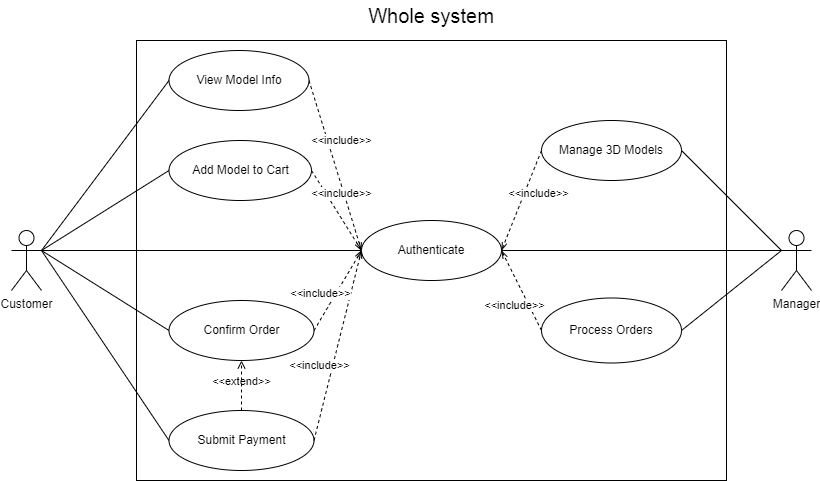

The diagram above was exported from draw.io. Its source (the exported page's mxGraphModel, read from the mxfile embedded in the PNG):
<mxGraphModel dx="1050" dy="566" grid="1" gridSize="10" guides="1" tooltips="1" connect="1" arrows="1" fold="1" page="1" pageScale="1" pageWidth="850" pageHeight="1100" math="0" shadow="0">
  <root>
    <mxCell id="0" />
    <mxCell id="1" parent="0" />
    <mxCell id="6lj1cLejIFESWYWrrnls-1" value="" style="rounded=0;whiteSpace=wrap;html=1;" parent="1" vertex="1">
      <mxGeometry x="145" y="180" width="590" height="440" as="geometry" />
    </mxCell>
    <mxCell id="6lj1cLejIFESWYWrrnls-2" value="Customer" style="shape=umlActor;verticalLabelPosition=bottom;verticalAlign=top;html=1;outlineConnect=0;" parent="1" vertex="1">
      <mxGeometry x="20" y="370" width="30" height="60" as="geometry" />
    </mxCell>
    <mxCell id="6lj1cLejIFESWYWrrnls-3" value="Manager" style="shape=umlActor;verticalLabelPosition=bottom;verticalAlign=top;html=1;outlineConnect=0;" parent="1" vertex="1">
      <mxGeometry x="790" y="370" width="30" height="60" as="geometry" />
    </mxCell>
    <mxCell id="6lj1cLejIFESWYWrrnls-4" value="&lt;font style=&quot;font-size: 20px;&quot;&gt;Whole system&lt;/font&gt;" style="text;html=1;strokeColor=none;fillColor=none;align=center;verticalAlign=middle;whiteSpace=wrap;rounded=0;" parent="1" vertex="1">
      <mxGeometry x="305" y="140" width="270" height="30" as="geometry" />
    </mxCell>
    <mxCell id="nt8JQ6feplulXTiRqaFG-2" value="&amp;lt;&amp;lt;include&amp;gt;&amp;gt;" style="rounded=0;orthogonalLoop=1;jettySize=auto;html=1;exitX=1;exitY=0.5;exitDx=0;exitDy=0;entryX=0;entryY=0.5;entryDx=0;entryDy=0;endArrow=openThin;endFill=0;dashed=1;sourcePerimeterSpacing=0;" parent="1" source="6lj1cLejIFESWYWrrnls-5" target="6lj1cLejIFESWYWrrnls-18" edge="1">
      <mxGeometry x="-0.2478" y="13" relative="1" as="geometry">
        <mxPoint as="offset" />
      </mxGeometry>
    </mxCell>
    <mxCell id="6lj1cLejIFESWYWrrnls-5" value="View Model Info" style="ellipse;whiteSpace=wrap;html=1;" parent="1" vertex="1">
      <mxGeometry x="177.5" y="190" width="140" height="60" as="geometry" />
    </mxCell>
    <mxCell id="6lj1cLejIFESWYWrrnls-6" value="Manage 3D Models" style="ellipse;whiteSpace=wrap;html=1;" parent="1" vertex="1">
      <mxGeometry x="550" y="260" width="140" height="60" as="geometry" />
    </mxCell>
    <mxCell id="6lj1cLejIFESWYWrrnls-7" value="Add Model to Cart" style="ellipse;whiteSpace=wrap;html=1;" parent="1" vertex="1">
      <mxGeometry x="177.5" y="280" width="142.5" height="60" as="geometry" />
    </mxCell>
    <mxCell id="6lj1cLejIFESWYWrrnls-8" value="Confirm Order" style="ellipse;whiteSpace=wrap;html=1;" parent="1" vertex="1">
      <mxGeometry x="177.5" y="440" width="145" height="60" as="geometry" />
    </mxCell>
    <mxCell id="6lj1cLejIFESWYWrrnls-9" value="Submit Payment" style="ellipse;whiteSpace=wrap;html=1;" parent="1" vertex="1">
      <mxGeometry x="177.5" y="550" width="145" height="60" as="geometry" />
    </mxCell>
    <mxCell id="6lj1cLejIFESWYWrrnls-10" value="Process Orders" style="ellipse;whiteSpace=wrap;html=1;" parent="1" vertex="1">
      <mxGeometry x="550" y="437.5" width="140" height="65" as="geometry" />
    </mxCell>
    <mxCell id="6lj1cLejIFESWYWrrnls-11" value="" style="endArrow=none;html=1;rounded=0;entryX=0;entryY=0.5;entryDx=0;entryDy=0;" parent="1" target="6lj1cLejIFESWYWrrnls-18" edge="1">
      <mxGeometry width="50" height="50" relative="1" as="geometry">
        <mxPoint x="50" y="390" as="sourcePoint" />
        <mxPoint x="295" y="327.5" as="targetPoint" />
      </mxGeometry>
    </mxCell>
    <mxCell id="6lj1cLejIFESWYWrrnls-12" value="" style="endArrow=none;html=1;rounded=0;exitX=1;exitY=0.3333333333333333;exitDx=0;exitDy=0;exitPerimeter=0;entryX=0;entryY=0.5;entryDx=0;entryDy=0;" parent="1" source="6lj1cLejIFESWYWrrnls-2" target="6lj1cLejIFESWYWrrnls-5" edge="1">
      <mxGeometry width="50" height="50" relative="1" as="geometry">
        <mxPoint x="-280" y="120" as="sourcePoint" />
        <mxPoint x="200" y="210" as="targetPoint" />
      </mxGeometry>
    </mxCell>
    <mxCell id="6lj1cLejIFESWYWrrnls-13" value="" style="endArrow=none;html=1;rounded=0;exitX=1;exitY=0.3333333333333333;exitDx=0;exitDy=0;exitPerimeter=0;entryX=0;entryY=0.5;entryDx=0;entryDy=0;" parent="1" source="6lj1cLejIFESWYWrrnls-2" target="6lj1cLejIFESWYWrrnls-8" edge="1">
      <mxGeometry width="50" height="50" relative="1" as="geometry">
        <mxPoint x="460" y="430" as="sourcePoint" />
        <mxPoint x="150" y="495" as="targetPoint" />
      </mxGeometry>
    </mxCell>
    <mxCell id="6lj1cLejIFESWYWrrnls-14" value="" style="endArrow=none;html=1;rounded=0;entryX=1;entryY=0.5;entryDx=0;entryDy=0;exitX=0;exitY=0.3333333333333333;exitDx=0;exitDy=0;exitPerimeter=0;" parent="1" source="6lj1cLejIFESWYWrrnls-3" target="6lj1cLejIFESWYWrrnls-6" edge="1">
      <mxGeometry width="50" height="50" relative="1" as="geometry">
        <mxPoint x="735" y="437" as="sourcePoint" />
        <mxPoint x="785" y="387" as="targetPoint" />
      </mxGeometry>
    </mxCell>
    <mxCell id="6lj1cLejIFESWYWrrnls-15" value="" style="endArrow=none;html=1;rounded=0;entryX=0;entryY=0.3333333333333333;entryDx=0;entryDy=0;entryPerimeter=0;exitX=1;exitY=0.5;exitDx=0;exitDy=0;" parent="1" source="6lj1cLejIFESWYWrrnls-10" target="6lj1cLejIFESWYWrrnls-3" edge="1">
      <mxGeometry width="50" height="50" relative="1" as="geometry">
        <mxPoint x="735" y="437" as="sourcePoint" />
        <mxPoint x="785" y="387" as="targetPoint" />
      </mxGeometry>
    </mxCell>
    <mxCell id="6lj1cLejIFESWYWrrnls-16" value="" style="endArrow=none;html=1;rounded=0;exitX=1;exitY=0.3333333333333333;exitDx=0;exitDy=0;exitPerimeter=0;entryX=0;entryY=0.5;entryDx=0;entryDy=0;" parent="1" source="6lj1cLejIFESWYWrrnls-2" target="6lj1cLejIFESWYWrrnls-9" edge="1">
      <mxGeometry width="50" height="50" relative="1" as="geometry">
        <mxPoint x="440" y="430" as="sourcePoint" />
        <mxPoint x="490" y="380" as="targetPoint" />
      </mxGeometry>
    </mxCell>
    <mxCell id="6lj1cLejIFESWYWrrnls-18" value="Authenticate" style="ellipse;whiteSpace=wrap;html=1;" parent="1" vertex="1">
      <mxGeometry x="370" y="360" width="140" height="60" as="geometry" />
    </mxCell>
    <mxCell id="6lj1cLejIFESWYWrrnls-19" value="" style="endArrow=none;html=1;rounded=0;exitX=1;exitY=0.5;exitDx=0;exitDy=0;entryX=0;entryY=0.3333333333333333;entryDx=0;entryDy=0;entryPerimeter=0;" parent="1" source="6lj1cLejIFESWYWrrnls-18" target="6lj1cLejIFESWYWrrnls-3" edge="1">
      <mxGeometry width="50" height="50" relative="1" as="geometry">
        <mxPoint x="505" y="389.58" as="sourcePoint" />
        <mxPoint x="790" y="380" as="targetPoint" />
      </mxGeometry>
    </mxCell>
    <mxCell id="6lj1cLejIFESWYWrrnls-20" value="" style="endArrow=none;html=1;rounded=0;entryX=0;entryY=0.5;entryDx=0;entryDy=0;exitX=1;exitY=0.3333333333333333;exitDx=0;exitDy=0;exitPerimeter=0;" parent="1" source="6lj1cLejIFESWYWrrnls-2" target="6lj1cLejIFESWYWrrnls-7" edge="1">
      <mxGeometry width="50" height="50" relative="1" as="geometry">
        <mxPoint x="60" y="370" as="sourcePoint" />
        <mxPoint x="380" y="370" as="targetPoint" />
      </mxGeometry>
    </mxCell>
    <mxCell id="6lj1cLejIFESWYWrrnls-21" value="&amp;lt;&amp;lt;extend&amp;gt;&amp;gt;" style="html=1;verticalAlign=bottom;labelBackgroundColor=none;endArrow=open;endFill=0;dashed=1;rounded=0;entryX=0.5;entryY=1;entryDx=0;entryDy=0;exitX=0.5;exitY=0;exitDx=0;exitDy=0;" parent="1" source="6lj1cLejIFESWYWrrnls-9" target="6lj1cLejIFESWYWrrnls-8" edge="1">
      <mxGeometry x="-0.2" width="160" relative="1" as="geometry">
        <mxPoint x="380" y="350" as="sourcePoint" />
        <mxPoint x="540" y="350" as="targetPoint" />
        <mxPoint as="offset" />
      </mxGeometry>
    </mxCell>
    <mxCell id="nt8JQ6feplulXTiRqaFG-3" value="&amp;lt;&amp;lt;include&amp;gt;&amp;gt;" style="rounded=0;orthogonalLoop=1;jettySize=auto;html=1;exitX=1;exitY=0.5;exitDx=0;exitDy=0;endArrow=openThin;endFill=0;dashed=1;sourcePerimeterSpacing=0;entryX=0;entryY=0.5;entryDx=0;entryDy=0;" parent="1" source="6lj1cLejIFESWYWrrnls-9" target="6lj1cLejIFESWYWrrnls-18" edge="1">
      <mxGeometry x="-0.2478" y="13" relative="1" as="geometry">
        <mxPoint x="328" y="230" as="sourcePoint" />
        <mxPoint x="370" y="390" as="targetPoint" />
        <mxPoint as="offset" />
      </mxGeometry>
    </mxCell>
    <mxCell id="nt8JQ6feplulXTiRqaFG-4" value="&amp;lt;&amp;lt;include&amp;gt;&amp;gt;" style="rounded=0;orthogonalLoop=1;jettySize=auto;html=1;exitX=1;exitY=0.5;exitDx=0;exitDy=0;endArrow=openThin;endFill=0;dashed=1;sourcePerimeterSpacing=0;" parent="1" source="6lj1cLejIFESWYWrrnls-8" edge="1">
      <mxGeometry x="-0.2478" y="13" relative="1" as="geometry">
        <mxPoint x="338" y="240" as="sourcePoint" />
        <mxPoint x="370" y="390" as="targetPoint" />
        <mxPoint as="offset" />
      </mxGeometry>
    </mxCell>
    <mxCell id="nt8JQ6feplulXTiRqaFG-5" value="&amp;lt;&amp;lt;include&amp;gt;&amp;gt;" style="rounded=0;orthogonalLoop=1;jettySize=auto;html=1;exitX=1;exitY=0.5;exitDx=0;exitDy=0;entryX=0;entryY=0.5;entryDx=0;entryDy=0;endArrow=openThin;endFill=0;dashed=1;sourcePerimeterSpacing=0;" parent="1" source="6lj1cLejIFESWYWrrnls-7" target="6lj1cLejIFESWYWrrnls-18" edge="1">
      <mxGeometry x="-0.2478" y="13" relative="1" as="geometry">
        <mxPoint x="348" y="250" as="sourcePoint" />
        <mxPoint x="400" y="420" as="targetPoint" />
        <mxPoint as="offset" />
      </mxGeometry>
    </mxCell>
    <mxCell id="nt8JQ6feplulXTiRqaFG-6" value="&amp;lt;&amp;lt;include&amp;gt;&amp;gt;" style="rounded=0;orthogonalLoop=1;jettySize=auto;html=1;exitX=0;exitY=0.5;exitDx=0;exitDy=0;entryX=1;entryY=0.5;entryDx=0;entryDy=0;endArrow=openThin;endFill=0;dashed=1;sourcePerimeterSpacing=0;" parent="1" source="6lj1cLejIFESWYWrrnls-6" target="6lj1cLejIFESWYWrrnls-18" edge="1">
      <mxGeometry x="-0.2478" y="13" relative="1" as="geometry">
        <mxPoint x="328" y="230" as="sourcePoint" />
        <mxPoint x="380" y="400" as="targetPoint" />
        <mxPoint as="offset" />
      </mxGeometry>
    </mxCell>
    <mxCell id="nt8JQ6feplulXTiRqaFG-7" value="&amp;lt;&amp;lt;include&amp;gt;&amp;gt;" style="rounded=0;orthogonalLoop=1;jettySize=auto;html=1;exitX=0;exitY=0.5;exitDx=0;exitDy=0;endArrow=openThin;endFill=0;dashed=1;sourcePerimeterSpacing=0;entryX=1;entryY=0.5;entryDx=0;entryDy=0;" parent="1" source="6lj1cLejIFESWYWrrnls-10" target="6lj1cLejIFESWYWrrnls-18" edge="1">
      <mxGeometry x="-0.2478" y="13" relative="1" as="geometry">
        <mxPoint x="338" y="240" as="sourcePoint" />
        <mxPoint x="510" y="400" as="targetPoint" />
        <mxPoint as="offset" />
      </mxGeometry>
    </mxCell>
  </root>
</mxGraphModel>